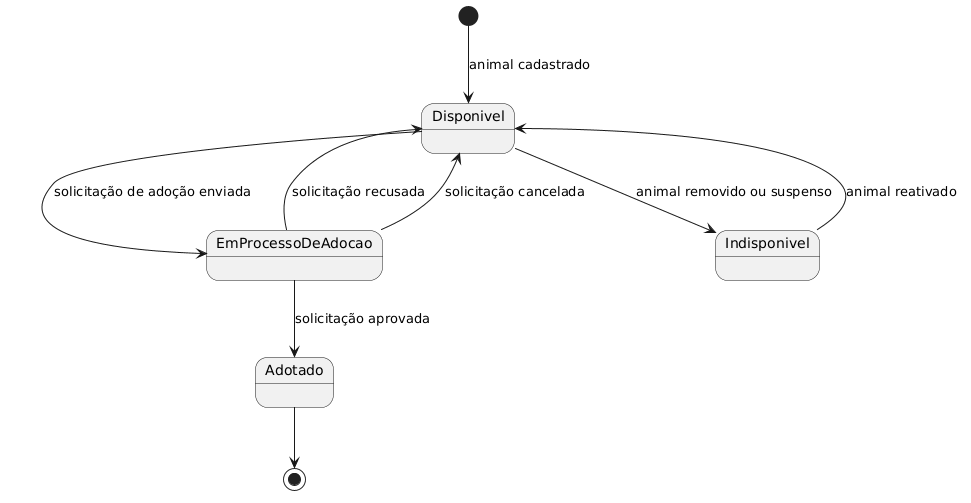

The diagram above was rendered by PlantUML. Its source (embedded in the PNG):
@startuml
[*] --> Disponivel : animal cadastrado

Disponivel --> EmProcessoDeAdocao : solicitação de adoção enviada
EmProcessoDeAdocao --> Adotado : solicitação aprovada
EmProcessoDeAdocao --> Disponivel : solicitação recusada
EmProcessoDeAdocao --> Disponivel : solicitação cancelada

Disponivel --> Indisponivel : animal removido ou suspenso
Indisponivel --> Disponivel : animal reativado

Adotado --> [*]
@enduml